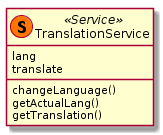

The diagram above was rendered by PlantUML. Its source (embedded in the PNG):
@startuml TranslationService 
class "TranslationService" as trServ <<(S,#FF7700) Service>>{
    lang
    translate
    changeLanguage()
    getActualLang()
    getTranslation()
}
@enduml